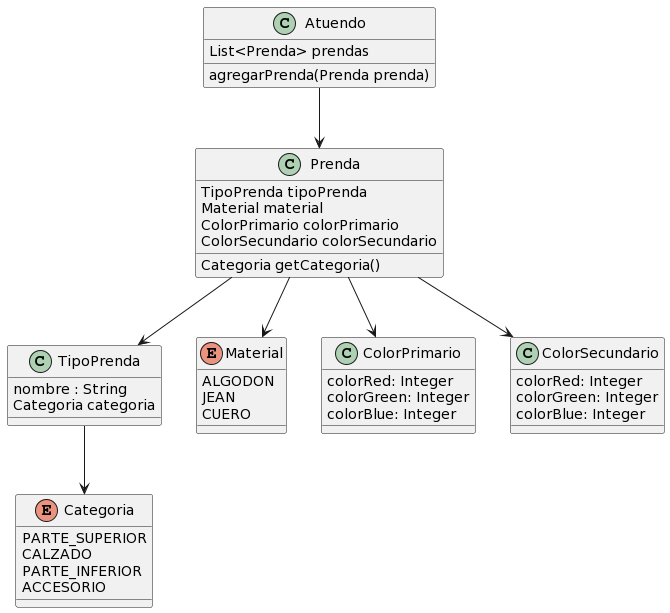

The diagram above was rendered by PlantUML. Its source (embedded in the PNG):
@startuml
class Prenda{
  TipoPrenda tipoPrenda
  Material material
  ColorPrimario colorPrimario
  ColorSecundario colorSecundario
  Categoria getCategoria()
}

class TipoPrenda {
   nombre : String
   Categoria categoria
}

enum Categoria {
   PARTE_SUPERIOR
   CALZADO
   PARTE_INFERIOR
   ACCESORIO
}

enum Material{
   ALGODON
   JEAN
   CUERO
}

class ColorPrimario{
   colorRed: Integer
   colorGreen: Integer
   colorBlue: Integer

}

class ColorSecundario {
   colorRed: Integer
   colorGreen: Integer
   colorBlue: Integer
}

class Atuendo{
  List<Prenda> prendas 
  agregarPrenda(Prenda prenda)
}

Prenda --> TipoPrenda 

TipoPrenda --> Categoria 

Prenda --> Material

Prenda --> ColorPrimario

Prenda --> ColorSecundario 

Atuendo --> Prenda
@enduml